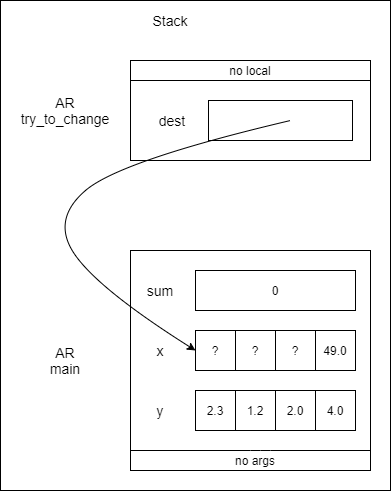

The diagram above was exported from draw.io. Its source (the exported page's mxGraphModel, read from the mxfile embedded in the PNG):
<mxGraphModel dx="1038" dy="607" grid="1" gridSize="10" guides="1" tooltips="1" connect="1" arrows="1" fold="1" page="1" pageScale="1" pageWidth="850" pageHeight="1100" math="0" shadow="0">
  <root>
    <mxCell id="0" />
    <mxCell id="1" parent="0" />
    <mxCell id="iGoI_lAYBzSONHr9pIAx-1" value="" style="rounded=0;whiteSpace=wrap;html=1;hachureGap=4;pointerEvents=0;" parent="1" vertex="1">
      <mxGeometry x="230" y="110" width="390" height="490" as="geometry" />
    </mxCell>
    <mxCell id="yJ5DlT5XaR_W2ScQlry7-20" value="Stack" style="text;html=1;strokeColor=none;fillColor=none;align=center;verticalAlign=middle;whiteSpace=wrap;rounded=0;fontSize=14;" parent="1" vertex="1">
      <mxGeometry x="360" y="110" width="80" height="40" as="geometry" />
    </mxCell>
    <mxCell id="-J-WdFY4FVhUUzE6Xc3R-10" value="AR&lt;br style=&quot;font-size: 14px&quot;&gt;main" style="text;html=1;strokeColor=none;fillColor=none;align=center;verticalAlign=middle;whiteSpace=wrap;rounded=0;fontSize=14;" parent="1" vertex="1">
      <mxGeometry x="255" y="450" width="80" height="40" as="geometry" />
    </mxCell>
    <mxCell id="-J-WdFY4FVhUUzE6Xc3R-25" value="" style="group" parent="1" vertex="1" connectable="0">
      <mxGeometry x="360" y="360" width="240" height="220" as="geometry" />
    </mxCell>
    <mxCell id="-J-WdFY4FVhUUzE6Xc3R-4" value="" style="rounded=0;whiteSpace=wrap;html=1;" parent="-J-WdFY4FVhUUzE6Xc3R-25" vertex="1">
      <mxGeometry width="240" height="220" as="geometry" />
    </mxCell>
    <mxCell id="-J-WdFY4FVhUUzE6Xc3R-5" value="0" style="rounded=0;whiteSpace=wrap;html=1;" parent="-J-WdFY4FVhUUzE6Xc3R-25" vertex="1">
      <mxGeometry x="65" y="20" width="160" height="40" as="geometry" />
    </mxCell>
    <mxCell id="-J-WdFY4FVhUUzE6Xc3R-6" value="" style="endArrow=none;html=1;" parent="-J-WdFY4FVhUUzE6Xc3R-25" edge="1">
      <mxGeometry x="-155" width="50" height="50" as="geometry">
        <mxPoint y="200" as="sourcePoint" />
        <mxPoint x="240" y="200" as="targetPoint" />
        <Array as="points">
          <mxPoint x="130" y="200" />
        </Array>
      </mxGeometry>
    </mxCell>
    <mxCell id="-J-WdFY4FVhUUzE6Xc3R-7" value="sum" style="text;html=1;strokeColor=none;fillColor=none;align=center;verticalAlign=middle;whiteSpace=wrap;rounded=0;fontSize=14;" parent="-J-WdFY4FVhUUzE6Xc3R-25" vertex="1">
      <mxGeometry x="10" y="30" width="40" height="20" as="geometry" />
    </mxCell>
    <mxCell id="-J-WdFY4FVhUUzE6Xc3R-8" value="x" style="text;html=1;strokeColor=none;fillColor=none;align=center;verticalAlign=middle;whiteSpace=wrap;rounded=0;fontSize=14;" parent="-J-WdFY4FVhUUzE6Xc3R-25" vertex="1">
      <mxGeometry x="10" y="90" width="40" height="20" as="geometry" />
    </mxCell>
    <mxCell id="-J-WdFY4FVhUUzE6Xc3R-9" value="no args" style="text;html=1;strokeColor=none;fillColor=none;align=center;verticalAlign=middle;whiteSpace=wrap;rounded=0;" parent="-J-WdFY4FVhUUzE6Xc3R-25" vertex="1">
      <mxGeometry x="80" y="200" width="90" height="20" as="geometry" />
    </mxCell>
    <mxCell id="-J-WdFY4FVhUUzE6Xc3R-11" value="y" style="text;html=1;strokeColor=none;fillColor=none;align=center;verticalAlign=middle;whiteSpace=wrap;rounded=0;fontSize=14;" parent="-J-WdFY4FVhUUzE6Xc3R-25" vertex="1">
      <mxGeometry x="10" y="150" width="40" height="20" as="geometry" />
    </mxCell>
    <mxCell id="-J-WdFY4FVhUUzE6Xc3R-12" value="" style="group" parent="-J-WdFY4FVhUUzE6Xc3R-25" vertex="1" connectable="0">
      <mxGeometry x="65" y="80" width="160" height="40" as="geometry" />
    </mxCell>
    <mxCell id="-J-WdFY4FVhUUzE6Xc3R-13" value="?" style="whiteSpace=wrap;html=1;aspect=fixed;" parent="-J-WdFY4FVhUUzE6Xc3R-12" vertex="1">
      <mxGeometry width="40" height="40" as="geometry" />
    </mxCell>
    <mxCell id="-J-WdFY4FVhUUzE6Xc3R-14" value="?" style="whiteSpace=wrap;html=1;aspect=fixed;" parent="-J-WdFY4FVhUUzE6Xc3R-12" vertex="1">
      <mxGeometry x="40" width="40" height="40" as="geometry" />
    </mxCell>
    <mxCell id="-J-WdFY4FVhUUzE6Xc3R-15" value="?" style="whiteSpace=wrap;html=1;aspect=fixed;" parent="-J-WdFY4FVhUUzE6Xc3R-12" vertex="1">
      <mxGeometry x="80" width="40" height="40" as="geometry" />
    </mxCell>
    <mxCell id="-J-WdFY4FVhUUzE6Xc3R-16" value="49.0" style="whiteSpace=wrap;html=1;aspect=fixed;" parent="-J-WdFY4FVhUUzE6Xc3R-12" vertex="1">
      <mxGeometry x="120" width="40" height="40" as="geometry" />
    </mxCell>
    <mxCell id="-J-WdFY4FVhUUzE6Xc3R-17" value="" style="group" parent="-J-WdFY4FVhUUzE6Xc3R-25" vertex="1" connectable="0">
      <mxGeometry x="65" y="140" width="160" height="40" as="geometry" />
    </mxCell>
    <mxCell id="-J-WdFY4FVhUUzE6Xc3R-18" value="2.3" style="whiteSpace=wrap;html=1;aspect=fixed;" parent="-J-WdFY4FVhUUzE6Xc3R-17" vertex="1">
      <mxGeometry width="40" height="40" as="geometry" />
    </mxCell>
    <mxCell id="-J-WdFY4FVhUUzE6Xc3R-19" value="1.2" style="whiteSpace=wrap;html=1;aspect=fixed;" parent="-J-WdFY4FVhUUzE6Xc3R-17" vertex="1">
      <mxGeometry x="40" width="40" height="40" as="geometry" />
    </mxCell>
    <mxCell id="-J-WdFY4FVhUUzE6Xc3R-20" value="2.0" style="whiteSpace=wrap;html=1;aspect=fixed;" parent="-J-WdFY4FVhUUzE6Xc3R-17" vertex="1">
      <mxGeometry x="80" width="40" height="40" as="geometry" />
    </mxCell>
    <mxCell id="-J-WdFY4FVhUUzE6Xc3R-21" value="4.0" style="whiteSpace=wrap;html=1;aspect=fixed;" parent="-J-WdFY4FVhUUzE6Xc3R-17" vertex="1">
      <mxGeometry x="120" width="40" height="40" as="geometry" />
    </mxCell>
    <mxCell id="yJ5DlT5XaR_W2ScQlry7-15" value="AR&lt;br&gt;try_to_change" style="text;html=1;strokeColor=none;fillColor=none;align=center;verticalAlign=middle;whiteSpace=wrap;rounded=0;fontSize=14;" parent="1" vertex="1">
      <mxGeometry x="230" y="200" width="130" height="40" as="geometry" />
    </mxCell>
    <mxCell id="fID5bcATsgZv9wiwLsGN-5" value="" style="rounded=0;whiteSpace=wrap;html=1;" parent="1" vertex="1">
      <mxGeometry x="360" y="170" width="240" height="100" as="geometry" />
    </mxCell>
    <mxCell id="fID5bcATsgZv9wiwLsGN-6" value="" style="rounded=0;whiteSpace=wrap;html=1;" parent="1" vertex="1">
      <mxGeometry x="438" y="210" width="144" height="40" as="geometry" />
    </mxCell>
    <mxCell id="fID5bcATsgZv9wiwLsGN-7" value="" style="endArrow=none;html=1;" parent="1" edge="1">
      <mxGeometry x="360" y="170" width="50" height="50" as="geometry">
        <mxPoint x="360" y="190" as="sourcePoint" />
        <mxPoint x="600" y="190" as="targetPoint" />
      </mxGeometry>
    </mxCell>
    <mxCell id="fID5bcATsgZv9wiwLsGN-8" value="dest" style="text;html=1;strokeColor=none;fillColor=none;align=center;verticalAlign=middle;whiteSpace=wrap;rounded=0;fontSize=14;" parent="1" vertex="1">
      <mxGeometry x="378" y="220" width="48" height="20" as="geometry" />
    </mxCell>
    <mxCell id="fID5bcATsgZv9wiwLsGN-9" value="no local" style="text;html=1;strokeColor=none;fillColor=none;align=center;verticalAlign=middle;whiteSpace=wrap;rounded=0;" parent="1" vertex="1">
      <mxGeometry x="426" y="170" width="108" height="20" as="geometry" />
    </mxCell>
    <mxCell id="fID5bcATsgZv9wiwLsGN-3" value="" style="curved=1;endArrow=classic;html=1;fontSize=14;entryX=0;entryY=0.5;entryDx=0;entryDy=0;" parent="1" target="-J-WdFY4FVhUUzE6Xc3R-13" edge="1">
      <mxGeometry width="50" height="50" relative="1" as="geometry">
        <mxPoint x="520" y="230" as="sourcePoint" />
        <mxPoint x="415" y="470" as="targetPoint" />
        <Array as="points">
          <mxPoint x="350" y="270" />
          <mxPoint x="280" y="330" />
          <mxPoint x="330" y="400" />
        </Array>
      </mxGeometry>
    </mxCell>
  </root>
</mxGraphModel>